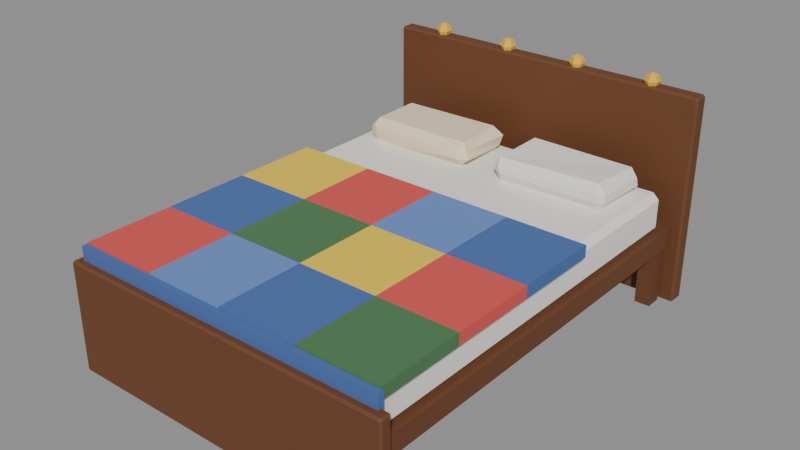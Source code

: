 # Source: bed.blend  (saved by Blender 5.0.119; exported with 4.5.12 LTS)
import bpy
from mathutils import Matrix  # noqa: F401  (used for matrix-valued properties, if any)

bpy.ops.wm.read_factory_settings(use_empty=True)
scene = bpy.context.scene
scene.name = 'Scene'

# ---- materials (node trees are filled in below, after node groups)
mat_w_6a3f22 = bpy.data.materials.new('W_6a3f22')
mat_w_6a3f22.diffuse_color = (0.4157, 0.2471, 0.1333, 1.0)
mat_c_f1efe8 = bpy.data.materials.new('C_f1efe8')
mat_c_f1efe8.diffuse_color = (0.9451, 0.9373, 0.9098, 1.0)
mat_c_4a6aa8 = bpy.data.materials.new('C_4a6aa8')
mat_c_4a6aa8.diffuse_color = (0.2902, 0.4157, 0.6588, 1.0)
mat_c_d9534f = bpy.data.materials.new('C_d9534f')
mat_c_d9534f.diffuse_color = (0.851, 0.3255, 0.3098, 1.0)
mat_c_4d7a4f = bpy.data.materials.new('C_4d7a4f')
mat_c_4d7a4f.diffuse_color = (0.302, 0.4784, 0.3098, 1.0)
mat_c_6a8ac8 = bpy.data.materials.new('C_6a8ac8')
mat_c_6a8ac8.diffuse_color = (0.4157, 0.5412, 0.7843, 1.0)
mat_c_f2cf3c = bpy.data.materials.new('C_f2cf3c')
mat_c_f2cf3c.diffuse_color = (0.949, 0.8118, 0.2353, 1.0)
mat_c_f3e3bf = bpy.data.materials.new('C_f3e3bf')
mat_c_f3e3bf.diffuse_color = (0.9529, 0.8902, 0.749, 1.0)
mat_m_e8b83a = bpy.data.materials.new('M_e8b83a')
mat_m_e8b83a.diffuse_color = (0.9098, 0.7216, 0.2275, 1.0)

# ---- material node trees
mat_w_6a3f22.use_nodes = True; mat_w_6a3f22.node_tree.nodes.clear()
_N = mat_w_6a3f22.node_tree.nodes; _L = mat_w_6a3f22.node_tree.links
n0 = _N.new('ShaderNodeBsdfPrincipled'); n0.name = 'Principled BSDF'; n0.location = (-200, 100)
n0.inputs[0].default_value = (0.1441, 0.04971, 0.016, 1.0)
n0.inputs[2].default_value = 0.75
n1 = _N.new('ShaderNodeOutputMaterial'); n1.name = 'Material Output'; n1.location = (200, 100)
_L.new(n0.outputs[0], n1.inputs[0])
n1.is_active_output = True
mat_c_f1efe8.use_nodes = True; mat_c_f1efe8.node_tree.nodes.clear()
_N = mat_c_f1efe8.node_tree.nodes; _L = mat_c_f1efe8.node_tree.links
n0 = _N.new('ShaderNodeBsdfPrincipled'); n0.name = 'Principled BSDF'; n0.location = (-200, 100)
n0.inputs[0].default_value = (0.8796, 0.8632, 0.807, 1.0)
n0.inputs[2].default_value = 0.75
n1 = _N.new('ShaderNodeOutputMaterial'); n1.name = 'Material Output'; n1.location = (200, 100)
_L.new(n0.outputs[0], n1.inputs[0])
n1.is_active_output = True
mat_c_4a6aa8.use_nodes = True; mat_c_4a6aa8.node_tree.nodes.clear()
_N = mat_c_4a6aa8.node_tree.nodes; _L = mat_c_4a6aa8.node_tree.links
n0 = _N.new('ShaderNodeBsdfPrincipled'); n0.name = 'Principled BSDF'; n0.location = (-200, 100)
n0.inputs[0].default_value = (0.06848, 0.1441, 0.3916, 1.0)
n0.inputs[2].default_value = 0.75
n1 = _N.new('ShaderNodeOutputMaterial'); n1.name = 'Material Output'; n1.location = (200, 100)
_L.new(n0.outputs[0], n1.inputs[0])
n1.is_active_output = True
mat_c_d9534f.use_nodes = True; mat_c_d9534f.node_tree.nodes.clear()
_N = mat_c_d9534f.node_tree.nodes; _L = mat_c_d9534f.node_tree.links
n0 = _N.new('ShaderNodeBsdfPrincipled'); n0.name = 'Principled BSDF'; n0.location = (-200, 100)
n0.inputs[0].default_value = (0.6939, 0.0865, 0.07819, 1.0)
n0.inputs[2].default_value = 0.75
n1 = _N.new('ShaderNodeOutputMaterial'); n1.name = 'Material Output'; n1.location = (200, 100)
_L.new(n0.outputs[0], n1.inputs[0])
n1.is_active_output = True
mat_c_4d7a4f.use_nodes = True; mat_c_4d7a4f.node_tree.nodes.clear()
_N = mat_c_4d7a4f.node_tree.nodes; _L = mat_c_4d7a4f.node_tree.links
n0 = _N.new('ShaderNodeBsdfPrincipled'); n0.name = 'Principled BSDF'; n0.location = (-200, 100)
n0.inputs[0].default_value = (0.07421, 0.1946, 0.07819, 1.0)
n0.inputs[2].default_value = 0.75
n1 = _N.new('ShaderNodeOutputMaterial'); n1.name = 'Material Output'; n1.location = (200, 100)
_L.new(n0.outputs[0], n1.inputs[0])
n1.is_active_output = True
mat_c_6a8ac8.use_nodes = True; mat_c_6a8ac8.node_tree.nodes.clear()
_N = mat_c_6a8ac8.node_tree.nodes; _L = mat_c_6a8ac8.node_tree.links
n0 = _N.new('ShaderNodeBsdfPrincipled'); n0.name = 'Principled BSDF'; n0.location = (-200, 100)
n0.inputs[0].default_value = (0.1441, 0.2542, 0.5776, 1.0)
n0.inputs[2].default_value = 0.75
n1 = _N.new('ShaderNodeOutputMaterial'); n1.name = 'Material Output'; n1.location = (200, 100)
_L.new(n0.outputs[0], n1.inputs[0])
n1.is_active_output = True
mat_c_f2cf3c.use_nodes = True; mat_c_f2cf3c.node_tree.nodes.clear()
_N = mat_c_f2cf3c.node_tree.nodes; _L = mat_c_f2cf3c.node_tree.links
n0 = _N.new('ShaderNodeBsdfPrincipled'); n0.name = 'Principled BSDF'; n0.location = (-200, 100)
n0.inputs[0].default_value = (0.8879, 0.624, 0.04519, 1.0)
n0.inputs[2].default_value = 0.75
n1 = _N.new('ShaderNodeOutputMaterial'); n1.name = 'Material Output'; n1.location = (200, 100)
_L.new(n0.outputs[0], n1.inputs[0])
n1.is_active_output = True
mat_c_f3e3bf.use_nodes = True; mat_c_f3e3bf.node_tree.nodes.clear()
_N = mat_c_f3e3bf.node_tree.nodes; _L = mat_c_f3e3bf.node_tree.links
n0 = _N.new('ShaderNodeBsdfPrincipled'); n0.name = 'Principled BSDF'; n0.location = (-200, 100)
n0.inputs[0].default_value = (0.8963, 0.7682, 0.521, 1.0)
n0.inputs[2].default_value = 0.75
n1 = _N.new('ShaderNodeOutputMaterial'); n1.name = 'Material Output'; n1.location = (200, 100)
_L.new(n0.outputs[0], n1.inputs[0])
n1.is_active_output = True
mat_m_e8b83a.use_nodes = True; mat_m_e8b83a.node_tree.nodes.clear()
_N = mat_m_e8b83a.node_tree.nodes; _L = mat_m_e8b83a.node_tree.links
n0 = _N.new('ShaderNodeBsdfPrincipled'); n0.name = 'Principled BSDF'; n0.location = (-200, 100)
n0.inputs[0].default_value = (0.807, 0.4793, 0.04231, 1.0)
n0.inputs[2].default_value = 0.75
n1 = _N.new('ShaderNodeOutputMaterial'); n1.name = 'Material Output'; n1.location = (200, 100)
_L.new(n0.outputs[0], n1.inputs[0])
n1.is_active_output = True

# ---- meshes
me_bed = bpy.data.meshes.new('bed')
me_bed.from_pydata([(2.8, 3.8, 0.0), (2.8, 3.8, 1.2), (2.8, 4.12, 0.0), (2.8, 4.12, 1.2), (3.12, 3.8, 0.0), (3.12, 3.8, 1.2), (3.12, 4.12, 0.0), (3.12, 4.12, 1.2), (2.8, -4.12, 0.0), (2.8, -4.12, 1.2), (2.8, -3.8, 0.0), (2.8, -3.8, 1.2), (3.12, -4.12, 0.0), (3.12, -4.12, 1.2), (3.12, -3.8, 0.0), (3.12, -3.8, 1.2), (-3.12, 3.8, 0.0), (-3.12, 3.8, 1.2), (-3.12, 4.12, 0.0), (-3.12, 4.12, 1.2), (-2.8, 3.8, 0.0), (-2.8, 3.8, 1.2), (-2.8, 4.12, 0.0), (-2.8, 4.12, 1.2), (-3.12, -4.12, 0.0), (-3.12, -4.12, 1.2), (-3.12, -3.8, 0.0), (-3.12, -3.8, 1.2), (-2.8, -4.12, 0.0), (-2.8, -4.12, 1.2), (-2.8, -3.8, 0.0), (-2.8, -3.8, 1.2), (-3.2, -4.2, 1.2), (-3.2, -4.2, 1.6), (-3.2, 4.2, 1.2), (-3.2, 4.2, 1.6), (3.2, -4.2, 1.2), (3.2, -4.2, 1.6), (3.2, 4.2, 1.2), (3.2, 4.2, 1.6), (-2.96, -4.0, 1.6), (-2.96, -4.12, 1.72), (-3.08, -4.0, 1.72), (-2.96, -4.12, 2.28), (-2.96, -4.0, 2.4), (-3.08, -4.0, 2.28), (-2.96, 3.76, 1.6), (-3.08, 3.76, 1.72), (-2.96, 3.88, 1.72), (-2.96, 3.76, 2.4), (-2.96, 3.88, 2.28), (-3.08, 3.76, 2.28), (2.96, -4.0, 1.6), (3.08, -4.0, 1.72), (2.96, -4.12, 1.72), (2.96, -4.0, 2.4), (2.96, -4.12, 2.28), (3.08, -4.0, 2.28), (2.96, 3.76, 1.6), (2.96, 3.88, 1.72), (3.08, 3.76, 1.72), (2.96, 3.76, 2.4), (3.08, 3.76, 2.28), (2.96, 3.88, 2.28), (1.6, -0.728, 2.28), (1.6, -0.728, 2.52), (1.6, 1.008, 2.28), (1.6, 1.008, 2.52), (3.2, -0.728, 2.28), (3.2, -0.728, 2.52), (3.2, 1.008, 2.28), (3.2, 1.008, 2.52), (1.6, -2.464, 2.28), (1.6, -2.464, 2.52), (1.6, -0.728, 2.28), (1.6, -0.728, 2.52), (3.2, -2.464, 2.28), (3.2, -2.464, 2.52), (3.2, -0.728, 2.28), (3.2, -0.728, 2.52), (1.6, -4.2, 2.28), (1.6, -4.2, 2.52), (1.6, -2.464, 2.28), (1.6, -2.464, 2.52), (3.2, -4.2, 2.28), (3.2, -4.2, 2.52), (3.2, -2.464, 2.28), (3.2, -2.464, 2.52), (0.0, -0.728, 2.28), (0.0, -0.728, 2.52), (0.0, 1.008, 2.28), (0.0, 1.008, 2.52), (1.6, -0.728, 2.28), (1.6, -0.728, 2.52), (1.6, 1.008, 2.28), (1.6, 1.008, 2.52), (0.0, -2.464, 2.28), (0.0, -2.464, 2.52), (0.0, -0.728, 2.28), (0.0, -0.728, 2.52), (1.6, -2.464, 2.28), (1.6, -2.464, 2.52), (1.6, -0.728, 2.28), (1.6, -0.728, 2.52), (0.0, -4.2, 2.28), (0.0, -4.2, 2.52), (0.0, -2.464, 2.28), (0.0, -2.464, 2.52), (1.6, -4.2, 2.28), (1.6, -4.2, 2.52), (1.6, -2.464, 2.28), (1.6, -2.464, 2.52), (-1.6, -0.728, 2.28), (-1.6, -0.728, 2.52), (-1.6, 1.008, 2.28), (-1.6, 1.008, 2.52), (0.0, -0.728, 2.28), (0.0, -0.728, 2.52), (0.0, 1.008, 2.28), (0.0, 1.008, 2.52), (-1.6, -2.464, 2.28), (-1.6, -2.464, 2.52), (-1.6, -0.728, 2.28), (-1.6, -0.728, 2.52), (0.0, -2.464, 2.28), (0.0, -2.464, 2.52), (0.0, -0.728, 2.28), (0.0, -0.728, 2.52), (-1.6, -4.2, 2.28), (-1.6, -4.2, 2.52), (-1.6, -2.464, 2.28), (-1.6, -2.464, 2.52), (0.0, -4.2, 2.28), (0.0, -4.2, 2.52), (0.0, -2.464, 2.28), (0.0, -2.464, 2.52), (-3.2, -0.728, 2.28), (-3.2, -0.728, 2.52), (-3.2, 1.008, 2.28), (-3.2, 1.008, 2.52), (-1.6, -0.728, 2.28), (-1.6, -0.728, 2.52), (-1.6, 1.008, 2.28), (-1.6, 1.008, 2.52), (-3.2, -2.464, 2.28), (-3.2, -2.464, 2.52), (-3.2, -0.728, 2.28), (-3.2, -0.728, 2.52), (-1.6, -2.464, 2.28), (-1.6, -2.464, 2.52), (-1.6, -0.728, 2.28), (-1.6, -0.728, 2.52), (-3.2, -4.2, 2.28), (-3.2, -4.2, 2.52), (-3.2, -2.464, 2.28), (-3.2, -2.464, 2.52), (-1.6, -4.2, 2.28), (-1.6, -4.2, 2.52), (-1.6, -2.464, 2.28), (-1.6, -2.464, 2.52), (-3.24, -4.3, 1.36), (-3.24, -4.3, 2.48), (-3.24, -4.18, 1.36), (-3.24, -4.18, 2.48), (3.24, -4.3, 1.36), (3.24, -4.3, 2.48), (3.24, -4.18, 1.36), (3.24, -4.18, 2.48), (0.4742, 2.422, 2.393), (0.5148, 2.304, 2.586), (0.3059, 2.451, 2.591), (0.4846, 2.305, 2.687), (0.4472, 2.431, 2.859), (0.3256, 2.464, 2.71), (0.4545, 3.503, 2.386), (0.3529, 3.501, 2.529), (0.4546, 3.733, 2.522), (0.4537, 3.57, 2.879), (0.4828, 3.687, 2.725), (0.3546, 3.555, 2.694), (2.557, 2.491, 2.396), (2.688, 2.456, 2.553), (2.548, 2.337, 2.583), (2.523, 2.456, 2.918), (2.584, 2.326, 2.743), (2.692, 2.445, 2.73), (2.543, 3.575, 2.391), (2.531, 3.737, 2.563), (2.723, 3.573, 2.53), (2.569, 3.572, 2.86), (2.708, 3.55, 2.684), (2.549, 3.722, 2.705), (-2.547, 2.421, 2.363), (-2.526, 2.328, 2.598), (-2.737, 2.439, 2.54), (-2.557, 2.304, 2.755), (-2.541, 2.456, 2.883), (-2.726, 2.432, 2.691), (-2.525, 3.503, 2.368), (-2.7, 3.522, 2.589), (-2.528, 3.686, 2.569), (-2.57, 3.503, 2.877), (-2.553, 3.726, 2.745), (-2.741, 3.54, 2.704), (-0.4769, 2.479, 2.411), (-0.3005, 2.432, 2.571), (-0.506, 2.307, 2.582), (-0.4401, 2.476, 2.889), (-0.4906, 2.323, 2.735), (-0.3384, 2.425, 2.743), (-0.453, 3.532, 2.401), (-0.4502, 3.702, 2.562), (-0.3467, 3.55, 2.527), (-0.5108, 3.531, 2.896), (-0.2826, 3.569, 2.74), (-0.5161, 3.697, 2.713), (-3.36, 4.24, 0.0), (-3.36, 4.2, 0.04), (-3.4, 4.24, 0.04), (-3.36, 4.2, 4.16), (-3.36, 4.24, 4.2), (-3.4, 4.24, 4.16), (-3.36, 4.48, 0.0), (-3.4, 4.48, 0.04), (-3.36, 4.52, 0.04), (-3.36, 4.48, 4.2), (-3.36, 4.52, 4.16), (-3.4, 4.48, 4.16), (3.36, 4.24, 0.0), (3.4, 4.24, 0.04), (3.36, 4.2, 0.04), (3.36, 4.24, 4.2), (3.36, 4.2, 4.16), (3.4, 4.24, 4.16), (3.36, 4.48, 0.0), (3.36, 4.52, 0.04), (3.4, 4.48, 0.04), (3.36, 4.48, 4.2), (3.4, 4.48, 4.16), (3.36, 4.52, 4.16), (-3.36, -4.4, 0.0), (-3.36, -4.44, 0.04), (-3.4, -4.4, 0.04), (-3.36, -4.44, 2.16), (-3.36, -4.4, 2.2), (-3.4, -4.4, 2.16), (-3.36, -4.24, 0.0), (-3.4, -4.24, 0.04), (-3.36, -4.2, 0.04), (-3.36, -4.24, 2.2), (-3.36, -4.2, 2.16), (-3.4, -4.24, 2.16), (3.36, -4.4, 0.0), (3.4, -4.4, 0.04), (3.36, -4.44, 0.04), (3.36, -4.4, 2.2), (3.36, -4.44, 2.16), (3.4, -4.4, 2.16), (3.36, -4.24, 0.0), (3.36, -4.2, 0.04), (3.4, -4.24, 0.04), (3.36, -4.24, 2.2), (3.4, -4.24, 2.16), (3.36, -4.2, 2.16), (2.4, 4.36, 4.44), (2.4, 4.473, 4.393), (2.4, 4.52, 4.28), (2.4, 4.473, 4.167), (2.4, 4.36, 4.12), (2.498, 4.417, 4.393), (2.539, 4.44, 4.28), (2.498, 4.417, 4.167), (2.498, 4.303, 4.393), (2.539, 4.28, 4.28), (2.498, 4.303, 4.167), (2.4, 4.247, 4.393), (2.4, 4.2, 4.28), (2.4, 4.247, 4.167), (2.302, 4.303, 4.393), (2.261, 4.28, 4.28), (2.302, 4.303, 4.167), (2.302, 4.417, 4.393), (2.261, 4.44, 4.28), (2.302, 4.417, 4.167), (0.8, 4.36, 4.44), (0.8, 4.473, 4.393), (0.8, 4.52, 4.28), (0.8, 4.473, 4.167), (0.8, 4.36, 4.12), (0.898, 4.417, 4.393), (0.9386, 4.44, 4.28), (0.898, 4.417, 4.167), (0.898, 4.303, 4.393), (0.9386, 4.28, 4.28), (0.898, 4.303, 4.167), (0.8, 4.247, 4.393), (0.8, 4.2, 4.28), (0.8, 4.247, 4.167), (0.702, 4.303, 4.393), (0.6614, 4.28, 4.28), (0.702, 4.303, 4.167), (0.702, 4.417, 4.393), (0.6614, 4.44, 4.28), (0.702, 4.417, 4.167), (-0.8, 4.36, 4.44), (-0.8, 4.473, 4.393), (-0.8, 4.52, 4.28), (-0.8, 4.473, 4.167), (-0.8, 4.36, 4.12), (-0.702, 4.417, 4.393), (-0.6614, 4.44, 4.28), (-0.702, 4.417, 4.167), (-0.702, 4.303, 4.393), (-0.6614, 4.28, 4.28), (-0.702, 4.303, 4.167), (-0.8, 4.247, 4.393), (-0.8, 4.2, 4.28), (-0.8, 4.247, 4.167), (-0.898, 4.303, 4.393), (-0.9386, 4.28, 4.28), (-0.898, 4.303, 4.167), (-0.898, 4.417, 4.393), (-0.9386, 4.44, 4.28), (-0.898, 4.417, 4.167), (-2.4, 4.36, 4.44), (-2.4, 4.473, 4.393), (-2.4, 4.52, 4.28), (-2.4, 4.473, 4.167), (-2.4, 4.36, 4.12), (-2.302, 4.417, 4.393), (-2.261, 4.44, 4.28), (-2.302, 4.417, 4.167), (-2.302, 4.303, 4.393), (-2.261, 4.28, 4.28), (-2.302, 4.303, 4.167), (-2.4, 4.247, 4.393), (-2.4, 4.2, 4.28), (-2.4, 4.247, 4.167), (-2.498, 4.303, 4.393), (-2.539, 4.28, 4.28), (-2.498, 4.303, 4.167), (-2.498, 4.417, 4.393), (-2.539, 4.44, 4.28), (-2.498, 4.417, 4.167)], [], [(0, 1, 3, 2), (2, 3, 7, 6), (6, 7, 5, 4), (4, 5, 1, 0), (2, 6, 4, 0), (7, 3, 1, 5), (8, 9, 11, 10), (10, 11, 15, 14), (14, 15, 13, 12), (12, 13, 9, 8), (10, 14, 12, 8), (15, 11, 9, 13), (16, 17, 19, 18), (18, 19, 23, 22), (22, 23, 21, 20), (20, 21, 17, 16), (18, 22, 20, 16), (23, 19, 17, 21), (24, 25, 27, 26), (26, 27, 31, 30), (30, 31, 29, 28), (28, 29, 25, 24), (26, 30, 28, 24), (31, 27, 25, 29), (32, 33, 35, 34), (34, 35, 39, 38), (38, 39, 37, 36), (36, 37, 33, 32), (34, 38, 36, 32), (39, 35, 33, 37), (40, 41, 42), (43, 44, 45), (46, 47, 48), (49, 50, 51), (52, 53, 54), (55, 56, 57), (58, 59, 60), (61, 62, 63), (46, 40, 42, 47), (41, 43, 45, 42), (44, 49, 51, 45), (50, 48, 47, 51), (58, 46, 48, 59), (49, 61, 63, 50), (62, 60, 59, 63), (52, 58, 60, 53), (61, 55, 57, 62), (56, 54, 53, 57), (40, 52, 54, 41), (55, 44, 43, 56), (46, 58, 52, 40), (42, 45, 51, 47), (54, 56, 43, 41), (61, 49, 44, 55), (48, 50, 63, 59), (60, 62, 57, 53), (64, 65, 67, 66), (66, 67, 71, 70), (70, 71, 69, 68), (68, 69, 65, 64), (66, 70, 68, 64), (71, 67, 65, 69), (72, 73, 75, 74), (74, 75, 79, 78), (78, 79, 77, 76), (76, 77, 73, 72), (74, 78, 76, 72), (79, 75, 73, 77), (80, 81, 83, 82), (82, 83, 87, 86), (86, 87, 85, 84), (84, 85, 81, 80), (82, 86, 84, 80), (87, 83, 81, 85), (88, 89, 91, 90), (90, 91, 95, 94), (94, 95, 93, 92), (92, 93, 89, 88), (90, 94, 92, 88), (95, 91, 89, 93), (96, 97, 99, 98), (98, 99, 103, 102), (102, 103, 101, 100), (100, 101, 97, 96), (98, 102, 100, 96), (103, 99, 97, 101), (104, 105, 107, 106), (106, 107, 111, 110), (110, 111, 109, 108), (108, 109, 105, 104), (106, 110, 108, 104), (111, 107, 105, 109), (112, 113, 115, 114), (114, 115, 119, 118), (118, 119, 117, 116), (116, 117, 113, 112), (114, 118, 116, 112), (119, 115, 113, 117), (120, 121, 123, 122), (122, 123, 127, 126), (126, 127, 125, 124), (124, 125, 121, 120), (122, 126, 124, 120), (127, 123, 121, 125), (128, 129, 131, 130), (130, 131, 135, 134), (134, 135, 133, 132), (132, 133, 129, 128), (130, 134, 132, 128), (135, 131, 129, 133), (136, 137, 139, 138), (138, 139, 143, 142), (142, 143, 141, 140), (140, 141, 137, 136), (138, 142, 140, 136), (143, 139, 137, 141), (144, 145, 147, 146), (146, 147, 151, 150), (150, 151, 149, 148), (148, 149, 145, 144), (146, 150, 148, 144), (151, 147, 145, 149), (152, 153, 155, 154), (154, 155, 159, 158), (158, 159, 157, 156), (156, 157, 153, 152), (154, 158, 156, 152), (159, 155, 153, 157), (160, 161, 163, 162), (162, 163, 167, 166), (166, 167, 165, 164), (164, 165, 161, 160), (162, 166, 164, 160), (167, 163, 161, 165), (168, 169, 170), (171, 172, 173), (174, 175, 176), (177, 178, 179), (180, 181, 182), (183, 184, 185), (186, 187, 188), (189, 190, 191), (174, 168, 170, 175), (169, 171, 173, 170), (172, 177, 179, 173), (178, 176, 175, 179), (186, 174, 176, 187), (177, 189, 191, 178), (190, 188, 187, 191), (180, 186, 188, 181), (189, 183, 185, 190), (184, 182, 181, 185), (168, 180, 182, 169), (183, 172, 171, 184), (174, 186, 180, 168), (170, 173, 179, 175), (182, 184, 171, 169), (189, 177, 172, 183), (176, 178, 191, 187), (188, 190, 185, 181), (192, 193, 194), (195, 196, 197), (198, 199, 200), (201, 202, 203), (204, 205, 206), (207, 208, 209), (210, 211, 212), (213, 214, 215), (198, 192, 194, 199), (193, 195, 197, 194), (196, 201, 203, 197), (202, 200, 199, 203), (210, 198, 200, 211), (201, 213, 215, 202), (214, 212, 211, 215), (204, 210, 212, 205), (213, 207, 209, 214), (208, 206, 205, 209), (192, 204, 206, 193), (207, 196, 195, 208), (198, 210, 204, 192), (194, 197, 203, 199), (206, 208, 195, 193), (213, 201, 196, 207), (200, 202, 215, 211), (212, 214, 209, 205), (216, 217, 218), (219, 220, 221), (222, 223, 224), (225, 226, 227), (228, 229, 230), (231, 232, 233), (234, 235, 236), (237, 238, 239), (222, 216, 218, 223), (217, 219, 221, 218), (220, 225, 227, 221), (226, 224, 223, 227), (234, 222, 224, 235), (225, 237, 239, 226), (238, 236, 235, 239), (228, 234, 236, 229), (237, 231, 233, 238), (232, 230, 229, 233), (216, 228, 230, 217), (231, 220, 219, 232), (222, 234, 228, 216), (218, 221, 227, 223), (230, 232, 219, 217), (237, 225, 220, 231), (224, 226, 239, 235), (236, 238, 233, 229), (240, 241, 242), (243, 244, 245), (246, 247, 248), (249, 250, 251), (252, 253, 254), (255, 256, 257), (258, 259, 260), (261, 262, 263), (246, 240, 242, 247), (241, 243, 245, 242), (244, 249, 251, 245), (250, 248, 247, 251), (258, 246, 248, 259), (249, 261, 263, 250), (262, 260, 259, 263), (252, 258, 260, 253), (261, 255, 257, 262), (256, 254, 253, 257), (240, 252, 254, 241), (255, 244, 243, 256), (246, 258, 252, 240), (242, 245, 251, 247), (254, 256, 243, 241), (261, 249, 244, 255), (248, 250, 263, 259), (260, 262, 257, 253), (267, 266, 270, 271), (265, 264, 269), (268, 267, 271), (266, 265, 269, 270), (271, 270, 273, 274), (269, 264, 272), (268, 271, 274), (270, 269, 272, 273), (274, 273, 276, 277), (272, 264, 275), (268, 274, 277), (273, 272, 275, 276), (277, 276, 279, 280), (275, 264, 278), (268, 277, 280), (276, 275, 278, 279), (279, 278, 281, 282), (280, 279, 282, 283), (278, 264, 281), (268, 280, 283), (268, 283, 267), (282, 281, 265, 266), (283, 282, 266, 267), (281, 264, 265), (287, 286, 290, 291), (285, 284, 289), (288, 287, 291), (286, 285, 289, 290), (291, 290, 293, 294), (289, 284, 292), (288, 291, 294), (290, 289, 292, 293), (294, 293, 296, 297), (292, 284, 295), (288, 294, 297), (293, 292, 295, 296), (297, 296, 299, 300), (295, 284, 298), (288, 297, 300), (296, 295, 298, 299), (299, 298, 301, 302), (300, 299, 302, 303), (298, 284, 301), (288, 300, 303), (288, 303, 287), (302, 301, 285, 286), (303, 302, 286, 287), (301, 284, 285), (307, 306, 310, 311), (305, 304, 309), (308, 307, 311), (306, 305, 309, 310), (311, 310, 313, 314), (309, 304, 312), (308, 311, 314), (310, 309, 312, 313), (314, 313, 316, 317), (312, 304, 315), (308, 314, 317), (313, 312, 315, 316), (317, 316, 319, 320), (315, 304, 318), (308, 317, 320), (316, 315, 318, 319), (319, 318, 321, 322), (320, 319, 322, 323), (318, 304, 321), (308, 320, 323), (308, 323, 307), (322, 321, 305, 306), (323, 322, 306, 307), (321, 304, 305), (327, 326, 330, 331), (325, 324, 329), (328, 327, 331), (326, 325, 329, 330), (331, 330, 333, 334), (329, 324, 332), (328, 331, 334), (330, 329, 332, 333), (334, 333, 336, 337), (332, 324, 335), (328, 334, 337), (333, 332, 335, 336), (337, 336, 339, 340), (335, 324, 338), (328, 337, 340), (336, 335, 338, 339), (339, 338, 341, 342), (340, 339, 342, 343), (338, 324, 341), (328, 340, 343), (328, 343, 327), (342, 341, 325, 326), (343, 342, 326, 327), (341, 324, 325)])
me_bed.polygons.foreach_set('material_index', [0, 0, 0, 0, 0, 0, 0, 0, 0, 0, 0, 0, 0, 0, 0, 0, 0, 0, 0, 0, 0, 0, 0, 0, 0, 0, 0, 0, 0, 0, 1, 1, 1, 1, 1, 1, 1, 1, 1, 1, 1, 1, 1, 1, 1, 1, 1, 1, 1, 1, 1, 1, 1, 1, 1, 1, 2, 2, 2, 2, 2, 2, 3, 3, 3, 3, 3, 3, 4, 4, 4, 4, 4, 4, 5, 5, 5, 5, 5, 5, 6, 6, 6, 6, 6, 6, 2, 2, 2, 2, 2, 2, 3, 3, 3, 3, 3, 3, 4, 4, 4, 4, 4, 4, 5, 5, 5, 5, 5, 5, 6, 6, 6, 6, 6, 6, 2, 2, 2, 2, 2, 2, 3, 3, 3, 3, 3, 3, 2, 2, 2, 2, 2, 2, 1, 1, 1, 1, 1, 1, 1, 1, 1, 1, 1, 1, 1, 1, 1, 1, 1, 1, 1, 1, 1, 1, 1, 1, 1, 1, 7, 7, 7, 7, 7, 7, 7, 7, 7, 7, 7, 7, 7, 7, 7, 7, 7, 7, 7, 7, 7, 7, 7, 7, 7, 7, 0, 0, 0, 0, 0, 0, 0, 0, 0, 0, 0, 0, 0, 0, 0, 0, 0, 0, 0, 0, 0, 0, 0, 0, 0, 0, 0, 0, 0, 0, 0, 0, 0, 0, 0, 0, 0, 0, 0, 0, 0, 0, 0, 0, 0, 0, 0, 0, 0, 0, 0, 0, 8, 8, 8, 8, 8, 8, 8, 8, 8, 8, 8, 8, 8, 8, 8, 8, 8, 8, 8, 8, 8, 8, 8, 8, 8, 8, 8, 8, 8, 8, 8, 8, 8, 8, 8, 8, 8, 8, 8, 8, 8, 8, 8, 8, 8, 8, 8, 8, 8, 8, 8, 8, 8, 8, 8, 8, 8, 8, 8, 8, 8, 8, 8, 8, 8, 8, 8, 8, 8, 8, 8, 8, 8, 8, 8, 8, 8, 8, 8, 8, 8, 8, 8, 8, 8, 8, 8, 8, 8, 8, 8, 8, 8, 8, 8, 8])
me_bed.materials.append(mat_w_6a3f22)
me_bed.materials.append(mat_c_f1efe8)
me_bed.materials.append(mat_c_4a6aa8)
me_bed.materials.append(mat_c_d9534f)
me_bed.materials.append(mat_c_4d7a4f)
me_bed.materials.append(mat_c_6a8ac8)
me_bed.materials.append(mat_c_f2cf3c)
me_bed.materials.append(mat_c_f3e3bf)
me_bed.materials.append(mat_m_e8b83a)
me_bed.update()

# ---- objects
ob_bed = bpy.data.objects.new('bed', me_bed)
ob_col_b0 = bpy.data.objects.new('COL_b0', None)
ob_col_b1 = bpy.data.objects.new('COL_b1', None)
ob_col_b2 = bpy.data.objects.new('COL_b2', None)
ob_col_b3 = bpy.data.objects.new('COL_b3', None)
ob_col_b4 = bpy.data.objects.new('COL_b4', None)
ob_col_b5 = bpy.data.objects.new('COL_b5', None)
ob_col_b6 = bpy.data.objects.new('COL_b6', None)
ob_col_b7 = bpy.data.objects.new('COL_b7', None)
ob_col_b8 = bpy.data.objects.new('COL_b8', None)
ob_col_b9 = bpy.data.objects.new('COL_b9', None)
ob_anchor_sleep = bpy.data.objects.new('ANCHOR_sleep', None)
ob_surf_0 = bpy.data.objects.new('SURF_0', None)

# ---- transforms, parenting, visibility, modifiers, constraints
ob_bed.location = (0.0, 0.0, 0.0)
ob_col_b0.parent = ob_bed
ob_col_b0.location = (2.96, 3.96, 0.6)
ob_col_b0.scale = (0.32, 0.32, 1.2)
ob_col_b0.empty_display_type = 'CUBE'
ob_col_b0.empty_display_size = 0.5
ob_col_b0.hide_render = True
ob_col_b1.parent = ob_bed
ob_col_b1.location = (2.96, -3.96, 0.6)
ob_col_b1.scale = (0.32, 0.32, 1.2)
ob_col_b1.empty_display_type = 'CUBE'
ob_col_b1.empty_display_size = 0.5
ob_col_b1.hide_render = True
ob_col_b2.parent = ob_bed
ob_col_b2.location = (-2.96, 3.96, 0.6)
ob_col_b2.scale = (0.32, 0.32, 1.2)
ob_col_b2.empty_display_type = 'CUBE'
ob_col_b2.empty_display_size = 0.5
ob_col_b2.hide_render = True
ob_col_b3.parent = ob_bed
ob_col_b3.location = (-2.96, -3.96, 0.6)
ob_col_b3.scale = (0.32, 0.32, 1.2)
ob_col_b3.empty_display_type = 'CUBE'
ob_col_b3.empty_display_size = 0.5
ob_col_b3.hide_render = True
ob_col_b4.parent = ob_bed
ob_col_b4.location = (0.0, 0.0, 1.4)
ob_col_b4.scale = (6.4, 8.4, 0.4)
ob_col_b4.empty_display_type = 'CUBE'
ob_col_b4.empty_display_size = 0.5
ob_col_b4.hide_render = True
ob_col_b5.parent = ob_bed
ob_col_b5.location = (0.0, -0.12, 2.0)
ob_col_b5.scale = (6.16, 8.0, 0.8)
ob_col_b5.empty_display_type = 'CUBE'
ob_col_b5.empty_display_size = 0.5
ob_col_b5.hide_render = True
ob_col_b6.parent = ob_bed
ob_col_b6.location = (0.0, -1.596, 2.4)
ob_col_b6.scale = (6.4, 5.208, 0.24)
ob_col_b6.empty_display_type = 'CUBE'
ob_col_b6.empty_display_size = 0.5
ob_col_b6.hide_render = True
ob_col_b7.parent = ob_bed
ob_col_b7.location = (0.0, 3.0, 2.64)
ob_col_b7.scale = (5.2, 1.4, 0.48)
ob_col_b7.empty_display_type = 'CUBE'
ob_col_b7.empty_display_size = 0.5
ob_col_b7.hide_render = True
ob_col_b8.parent = ob_bed
ob_col_b8.location = (0.0, 4.36, 2.1)
ob_col_b8.scale = (6.8, 0.32, 4.2)
ob_col_b8.empty_display_type = 'CUBE'
ob_col_b8.empty_display_size = 0.5
ob_col_b8.hide_render = True
ob_col_b9.parent = ob_bed
ob_col_b9.location = (0.0, -4.32, 1.1)
ob_col_b9.scale = (6.8, 0.24, 2.2)
ob_col_b9.empty_display_type = 'CUBE'
ob_col_b9.empty_display_size = 0.5
ob_col_b9.hide_render = True
ob_anchor_sleep.parent = ob_bed
ob_anchor_sleep.location = (0.0, -0.4, 2.8)
ob_anchor_sleep.empty_display_size = 0.15
ob_surf_0.parent = ob_bed
ob_surf_0.location = (0.0, -1.6, 2.52)
ob_surf_0.scale = (4.8, 3.2, 0.2)
ob_surf_0.empty_display_type = 'CUBE'
ob_surf_0.empty_display_size = 0.5
ob_surf_0.hide_render = True

# ---- collection membership
scene.collection.objects.link(ob_bed)
scene.collection.objects.link(ob_col_b0)
scene.collection.objects.link(ob_col_b1)
scene.collection.objects.link(ob_col_b2)
scene.collection.objects.link(ob_col_b3)
scene.collection.objects.link(ob_col_b4)
scene.collection.objects.link(ob_col_b5)
scene.collection.objects.link(ob_col_b6)
scene.collection.objects.link(ob_col_b7)
scene.collection.objects.link(ob_col_b8)
scene.collection.objects.link(ob_col_b9)
scene.collection.objects.link(ob_anchor_sleep)
scene.collection.objects.link(ob_surf_0)

# ---- scene / render settings (as saved in the file)
scene.frame_start = 1; scene.frame_end = 250; scene.frame_set(1)
scene.render.engine = 'BLENDER_EEVEE_NEXT'
scene.render.bake_bias = 0.0
scene.render.bake_samples = 0
scene.cycles.sampling_pattern = 'TABULATED_SOBOL'
scene.eevee.use_volume_custom_range = False
bpy.context.view_layer.update()

# ---- added for rendering (the .blend has no active camera and no usable light): camera, sun + grey world if the file has none
cam_auto = bpy.data.cameras.new('AutoCamera')
cam_auto.lens = 50.0
cam_auto.sensor_width = 36.0
cam_auto.clip_end = 1000.0
ob_auto_camera = bpy.data.objects.new('AutoCamera', cam_auto)
scene.collection.objects.link(ob_auto_camera)
ob_auto_camera.location = (11.1885, -13.3862, 11.1708)
ob_auto_camera.rotation_euler = (1.09748, -7.21219e-08, 0.694738)
scene.camera = ob_auto_camera
light_auto_sun = bpy.data.lights.new('AutoSun', 'SUN')
light_auto_sun.energy = 3.0
light_auto_sun.angle = 0.0523599
ob_auto_sun = bpy.data.objects.new('AutoSun', light_auto_sun)
scene.collection.objects.link(ob_auto_sun)
ob_auto_sun.rotation_euler = (0.872665, 0.174533, 0.523599)
if scene.world is None:
    world_auto = bpy.data.worlds.new('AutoWorld')
    world_auto.color = (0.3, 0.3, 0.3)
    scene.world = world_auto
bpy.context.view_layer.update()
